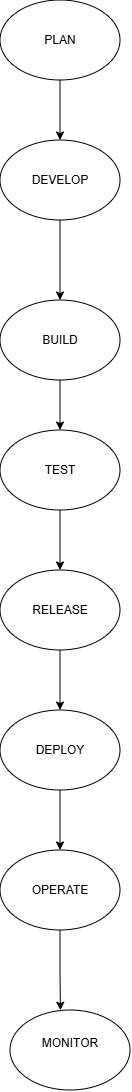

The diagram above was exported from draw.io. Its source (the exported page's mxGraphModel, read from the mxfile embedded in the PNG):
<mxGraphModel dx="632" dy="341" grid="1" gridSize="10" guides="1" tooltips="1" connect="1" arrows="1" fold="1" page="1" pageScale="1" pageWidth="827" pageHeight="1169" math="0" shadow="0">
  <root>
    <mxCell id="0" />
    <mxCell id="1" parent="0" />
    <mxCell id="aBZHTOLmg6ljrvTkXKt--10" edge="1" parent="1" source="aBZHTOLmg6ljrvTkXKt--1" style="edgeStyle=orthogonalEdgeStyle;rounded=0;orthogonalLoop=1;jettySize=auto;html=1;" target="aBZHTOLmg6ljrvTkXKt--2">
      <mxGeometry relative="1" as="geometry" />
    </mxCell>
    <mxCell id="aBZHTOLmg6ljrvTkXKt--1" parent="1" style="ellipse;whiteSpace=wrap;html=1;" value="PLAN" vertex="1">
      <mxGeometry height="80" width="120" x="320" y="30" as="geometry" />
    </mxCell>
    <mxCell id="aBZHTOLmg6ljrvTkXKt--12" edge="1" parent="1" source="aBZHTOLmg6ljrvTkXKt--2" style="edgeStyle=orthogonalEdgeStyle;rounded=0;orthogonalLoop=1;jettySize=auto;html=1;exitX=0.5;exitY=1;exitDx=0;exitDy=0;entryX=0.5;entryY=0;entryDx=0;entryDy=0;" target="aBZHTOLmg6ljrvTkXKt--3">
      <mxGeometry relative="1" as="geometry" />
    </mxCell>
    <mxCell id="aBZHTOLmg6ljrvTkXKt--2" parent="1" style="ellipse;whiteSpace=wrap;html=1;" value="DEVELOP" vertex="1">
      <mxGeometry height="80" width="120" x="320" y="170" as="geometry" />
    </mxCell>
    <mxCell id="aBZHTOLmg6ljrvTkXKt--13" edge="1" parent="1" source="aBZHTOLmg6ljrvTkXKt--3" style="edgeStyle=orthogonalEdgeStyle;rounded=0;orthogonalLoop=1;jettySize=auto;html=1;exitX=0.5;exitY=1;exitDx=0;exitDy=0;entryX=0.5;entryY=0;entryDx=0;entryDy=0;" target="aBZHTOLmg6ljrvTkXKt--4">
      <mxGeometry relative="1" as="geometry" />
    </mxCell>
    <mxCell id="aBZHTOLmg6ljrvTkXKt--3" parent="1" style="ellipse;whiteSpace=wrap;html=1;" value="BUILD" vertex="1">
      <mxGeometry height="80" width="120" x="320" y="330" as="geometry" />
    </mxCell>
    <mxCell id="aBZHTOLmg6ljrvTkXKt--14" edge="1" parent="1" source="aBZHTOLmg6ljrvTkXKt--4" style="edgeStyle=orthogonalEdgeStyle;rounded=0;orthogonalLoop=1;jettySize=auto;html=1;exitX=0.5;exitY=1;exitDx=0;exitDy=0;entryX=0.5;entryY=0;entryDx=0;entryDy=0;" target="aBZHTOLmg6ljrvTkXKt--5">
      <mxGeometry relative="1" as="geometry" />
    </mxCell>
    <mxCell id="aBZHTOLmg6ljrvTkXKt--4" parent="1" style="ellipse;whiteSpace=wrap;html=1;" value="TEST" vertex="1">
      <mxGeometry height="80" width="120" x="320" y="460" as="geometry" />
    </mxCell>
    <mxCell id="aBZHTOLmg6ljrvTkXKt--15" edge="1" parent="1" source="aBZHTOLmg6ljrvTkXKt--5" style="edgeStyle=orthogonalEdgeStyle;rounded=0;orthogonalLoop=1;jettySize=auto;html=1;exitX=0.5;exitY=1;exitDx=0;exitDy=0;" target="aBZHTOLmg6ljrvTkXKt--6">
      <mxGeometry relative="1" as="geometry" />
    </mxCell>
    <mxCell id="aBZHTOLmg6ljrvTkXKt--5" parent="1" style="ellipse;whiteSpace=wrap;html=1;" value="RELEASE" vertex="1">
      <mxGeometry height="80" width="120" x="320" y="600" as="geometry" />
    </mxCell>
    <mxCell id="aBZHTOLmg6ljrvTkXKt--16" edge="1" parent="1" source="aBZHTOLmg6ljrvTkXKt--6" style="edgeStyle=orthogonalEdgeStyle;rounded=0;orthogonalLoop=1;jettySize=auto;html=1;exitX=0.5;exitY=1;exitDx=0;exitDy=0;entryX=0.5;entryY=0;entryDx=0;entryDy=0;" target="aBZHTOLmg6ljrvTkXKt--9">
      <mxGeometry relative="1" as="geometry" />
    </mxCell>
    <mxCell id="aBZHTOLmg6ljrvTkXKt--6" parent="1" style="ellipse;whiteSpace=wrap;html=1;" value="DEPLOY" vertex="1">
      <mxGeometry height="80" width="120" x="320" y="740" as="geometry" />
    </mxCell>
    <mxCell id="aBZHTOLmg6ljrvTkXKt--8" parent="1" style="ellipse;whiteSpace=wrap;html=1;" value="MONITOR&lt;div&gt;&lt;br&gt;&lt;/div&gt;" vertex="1">
      <mxGeometry height="80" width="120" x="330" y="1040" as="geometry" />
    </mxCell>
    <mxCell id="aBZHTOLmg6ljrvTkXKt--9" parent="1" style="ellipse;whiteSpace=wrap;html=1;" value="OPERATE" vertex="1">
      <mxGeometry height="80" width="120" x="320" y="880" as="geometry" />
    </mxCell>
    <mxCell id="aBZHTOLmg6ljrvTkXKt--19" edge="1" parent="1" source="aBZHTOLmg6ljrvTkXKt--9" style="edgeStyle=orthogonalEdgeStyle;rounded=0;orthogonalLoop=1;jettySize=auto;html=1;exitX=0.5;exitY=1;exitDx=0;exitDy=0;entryX=0.42;entryY=0.003;entryDx=0;entryDy=0;entryPerimeter=0;" target="aBZHTOLmg6ljrvTkXKt--8">
      <mxGeometry relative="1" as="geometry" />
    </mxCell>
  </root>
</mxGraphModel>